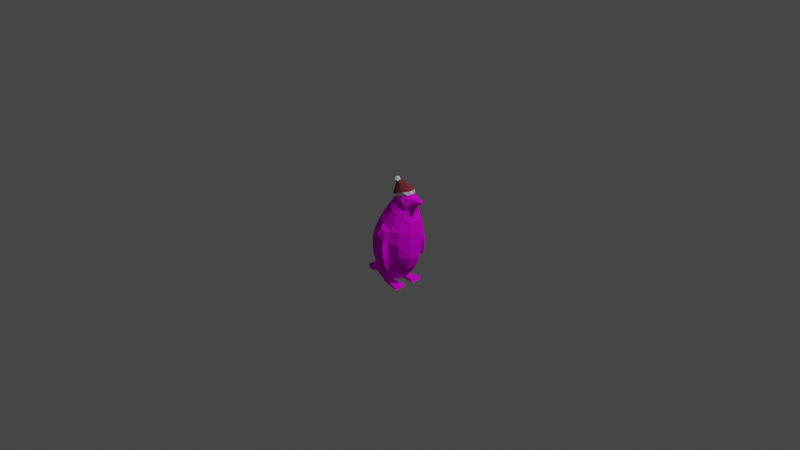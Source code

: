 # Source: Pingu.blend  (saved by Blender 2.80.75; exported with 4.5.12 LTS)
import bpy
from mathutils import Matrix  # noqa: F401  (used for matrix-valued properties, if any)

bpy.ops.wm.read_factory_settings(use_empty=True)
scene = bpy.context.scene
scene.name = 'Scene'

# ---- collections
col_collection = bpy.data.collections.new('Collection'); scene.collection.children.link(col_collection)
col_pingu = bpy.data.collections.new('Pingu'); scene.collection.children.link(col_pingu)

# ---- images (referenced by path relative to the original .blend; pixels are not part of the script)
import os
ASSET_DIR = os.environ.get("B2B_ASSET_DIR", "")  # directory of the original .blend (textures are referenced by path, not embedded)
HERE = os.path.dirname(os.path.abspath(__file__))  # packed textures are extracted next to this script under _unpacked/

def load_image(name, relpath, width, height, colorspace="sRGB"):
    """Load a texture the original file referenced (path relative to the .blend, or extracted next to this script)."""
    p = next((c for c in (os.path.join(HERE, relpath), os.path.join(ASSET_DIR, relpath)) if relpath and os.path.exists(c)), "")
    if p:
        img = bpy.data.images.load(p, check_existing=True)
        img.name = name
    else:  # same state as the original file: an image datablock whose file is absent (Cycles renders it pink)
        img = bpy.data.images.new(name, width, height)
        img.source = "FILE"
        img.filepath = "//" + (relpath or name)
    img.colorspace_settings.name = colorspace
    return img
img_pingu = load_image('Pingu', 'Pingu.png', 1024, 1024, 'sRGB')

# ---- materials (node trees are filled in below, after node groups)
mat_pingu = bpy.data.materials.new('Pingu')
mat_pingu.use_transparent_shadow = False
mat_hatcolor = bpy.data.materials.new('HatColor')
mat_hatcolor.use_transparent_shadow = False
mat_hatwhite = bpy.data.materials.new('HatWhite')
mat_hatwhite.use_transparent_shadow = False

# ---- material node trees
mat_pingu.use_nodes = True; mat_pingu.node_tree.nodes.clear()
_N = mat_pingu.node_tree.nodes; _L = mat_pingu.node_tree.links
n0 = _N.new('ShaderNodeOutputMaterial'); n0.name = 'Material Output'; n0.location = (300, 300)
n1 = _N.new('ShaderNodeBsdfPrincipled'); n1.name = 'Principled BSDF'; n1.location = (10, 300)
n1.distribution = 'GGX'
n1.subsurface_method = 'BURLEY'
n1.inputs[2].default_value = 1.0
n1.inputs[3].default_value = 1.45
n1.inputs[13].default_value = 0.1
n1.inputs[27].default_value = (0.0, 0.0, 0.0, 1.0)
n1.inputs[28].default_value = 1.0
n2 = _N.new('ShaderNodeTexImage'); n2.name = 'Image Texture'; n2.location = (-280, 275)
n2.image = img_pingu
_L.new(n1.outputs[0], n0.inputs[0])
_L.new(n2.outputs[0], n1.inputs[0])
n0.is_active_output = True
mat_hatcolor.use_nodes = True; mat_hatcolor.node_tree.nodes.clear()
_N = mat_hatcolor.node_tree.nodes; _L = mat_hatcolor.node_tree.links
n0 = _N.new('ShaderNodeOutputMaterial'); n0.name = 'Material Output'; n0.location = (300, 300)
n1 = _N.new('ShaderNodeBsdfPrincipled'); n1.name = 'Principled BSDF'; n1.location = (10, 300)
n1.distribution = 'GGX'
n1.subsurface_method = 'BURLEY'
n1.inputs[0].default_value = (0.2067, 0.03444, 0.0421, 1.0)
n1.inputs[2].default_value = 1.0
n1.inputs[3].default_value = 1.45
n1.inputs[13].default_value = 0.1
n1.inputs[27].default_value = (0.0, 0.0, 0.0, 1.0)
n1.inputs[28].default_value = 1.0
_L.new(n1.outputs[0], n0.inputs[0])
n0.is_active_output = True
mat_hatwhite.use_nodes = True; mat_hatwhite.node_tree.nodes.clear()
_N = mat_hatwhite.node_tree.nodes; _L = mat_hatwhite.node_tree.links
n0 = _N.new('ShaderNodeOutputMaterial'); n0.name = 'Material Output'; n0.location = (300, 300)
n1 = _N.new('ShaderNodeBsdfPrincipled'); n1.name = 'Principled BSDF'; n1.location = (10, 300)
n1.distribution = 'GGX'
n1.subsurface_method = 'BURLEY'
n1.inputs[2].default_value = 1.0
n1.inputs[3].default_value = 1.45
n1.inputs[13].default_value = 0.1
n1.inputs[27].default_value = (0.0, 0.0, 0.0, 1.0)
n1.inputs[28].default_value = 1.0
_L.new(n1.outputs[0], n0.inputs[0])
n0.is_active_output = True

# ---- world
world_world = bpy.data.worlds.new('World'); scene.world = world_world
world_world.use_nodes = True; world_world.node_tree.nodes.clear()
_N = world_world.node_tree.nodes; _L = world_world.node_tree.links
n0 = _N.new('ShaderNodeOutputWorld'); n0.name = 'World Output'; n0.location = (300, 300)
n1 = _N.new('ShaderNodeBackground'); n1.name = 'Background'; n1.location = (10, 300)
n1.inputs[0].default_value = (0.05088, 0.05088, 0.05088, 1.0)
_L.new(n1.outputs[0], n0.inputs[0])
n0.is_active_output = True
world_world.color = (0.05088, 0.05088, 0.05088)
world_world.use_sun_shadow = False
world_world.sun_shadow_jitter_overblur = 0.0

# ---- cameras
cam_camera = bpy.data.cameras.new('Camera')
cam_camera.clip_end = 100.0
cam_camera.ortho_scale = 7.314

# ---- lights
light_light = bpy.data.lights.new('Light', 'POINT')
light_light.transmission_factor = 0.0
light_light.energy = 1000.0
light_light.shadow_soft_size = 0.1
light_light.shadow_maximum_resolution = 0.006
light_light.use_absolute_resolution = True

# ---- meshes
me_plane = bpy.data.meshes.new('Plane')
me_plane.from_pydata([(-0.1619, 0.785, -2.215e-07), (0.2394, 0.6687, -1.887e-07), (-0.0833, 0.8936, -2.521e-07), (0.2298, 0.7833, -2.21e-07), (-0.2216, 0.6486, -1.83e-07), (0.2398, 0.5204, -1.468e-07), (-0.2534, 0.5013, -1.414e-07), (0.23, 0.3591, -1.013e-07), (-0.2723, 0.3448, -9.729e-08), (0.1877, 0.2334, -6.586e-08), (-0.2676, 0.1948, -5.497e-08), (0.1325, 0.1468, -4.143e-08), (-0.3425, 0.07963, -2.247e-08), (0.06363, 0.06553, -1.849e-08), (-0.3911, 0.05182, 0.06125), (-0.01297, 0.03947, -1.114e-08), (-0.2254, 0.04496, -1.268e-08), (-0.1185, 0.03128, -8.824e-09), (0.005023, 1.031, -2.908e-07), (0.2159, 0.8987, -2.536e-07), (0.1159, 1.072, -3.025e-07), (0.2329, 1.026, -2.895e-07), (0.2405, 0.9364, -2.642e-07), (0.2825, 1.023, -2.887e-07), (0.3367, 1.001, -2.823e-07), (-0.1181, 0.7616, 0.1498), (0.1776, 0.6637, 0.1599), (-0.05563, 0.8494, 0.1225), (0.1699, 0.7792, 0.126), (-0.1649, 0.6379, 0.1803), (0.1699, 0.5268, 0.1752), (-0.1899, 0.5041, 0.1955), (0.1622, 0.3873, 0.1599), (-0.2046, 0.3621, 0.1803), (0.137, 0.2686, 0.1295), (-0.201, 0.226, 0.1498), (0.09432, 0.1756, 0.1041), (-0.21, 0.1651, 0.1244), (0.04449, 0.08218, 0.106), (-0.2154, 0.09603, 0.1124), (-0.001299, 0.04852, 0.129), (-0.1911, 0.0588, 0.1113), (-0.1038, 0.04131, 0.1253), (0.01443, 0.9943, 0.09463), (0.1846, 0.899, 0.07955), (0.1149, 1.042, 0.08126), (0.0488, 0.8784, 0.1406), (0.2199, 0.9926, 0.05326), (0.2224, 0.9399, 0.05186), (0.2776, 1.004, 0.03532), (0.2771, 0.9864, 0.03538), (0.2276, 1.023, 0.03875), (0.279, 1.02, 0.02612), (-0.2605, 0.2029, 0.0699), (-0.265, 0.3495, 0.06807), (0.2109, 0.8951, 0.04686), (0.2046, 0.8408, 0.05882), (-0.1148, 0.03688, 0.07461), (-0.2193, 0.05717, 0.07096), (-0.1572, 0.7795, 0.06807), (-0.08149, 0.884, 0.06767), (0.1843, 0.2406, 0.06807), (0.1302, 0.1562, 0.06807), (0.006602, 1.02, 0.04717), (0.1127, 1.065, 0.0478), (-0.2467, 0.5023, 0.06807), (-0.2155, 0.6463, 0.06807), (-0.25, 0.08465, 0.08167), (0.2355, 0.5211, 0.06807), (0.2259, 0.3632, 0.06807), (-0.01172, 0.04482, 0.06807), (0.224, 0.7761, 0.0633), (0.2349, 0.6658, 0.06807), (-0.2578, 0.157, 0.08167), (0.2349, 0.938, 0.03137), (0.06289, 0.07671, 0.06807), (0.3298, 0.9985, 0.01027), (-0.1007, 0.02289, 0.1253), (-0.002999, 0.03378, 0.143), (-0.1007, 0.02289, 0.08376), (-0.006285, 0.03382, 0.06807), (-0.1005, 0.00856, 0.124), (-0.004195, 0.00856, 0.143), (-0.1005, 0.00856, 0.08508), (-0.007571, 0.00856, 0.06807), (0.1096, 0.04138, 0.05275), (0.1096, 0.04138, 0.1782), (0.1322, 0.00856, 0.05275), (0.1322, 0.00856, 0.1782), (-0.1898, 0.03277, -9.245e-09), (-0.1541, 0.02873, -8.106e-09), (0.337, 1.01, -2.85e-07), (0.3163, 1.016, -2.867e-07), (-0.02179, 0.7264, 0.2037), (0.09964, 0.6912, 0.2138), (0.1191, 0.7869, 0.1698), (0.024, 0.819, 0.1632), (-0.06087, 0.5983, 0.2291), (0.07566, 0.5587, 0.2342), (-0.08312, 0.4626, 0.2342), (0.06007, 0.4211, 0.2291), (-0.1042, 0.3284, 0.2138), (0.03494, 0.2947, 0.2037), (-0.1154, 0.2087, 0.1851), (0.008314, 0.1915, 0.1766), (-0.1342, 0.1483, 0.1616), (-0.03176, 0.1132, 0.1551), (-0.1556, 0.09083, 0.1458), (-0.08184, 0.0656, 0.143), (-0.1685, 0.05221, 0.1159), (-0.1362, 0.04115, 0.1206), (0.1357, 0.9064, 0.1009), (0.07281, 0.9455, 0.1087), (0.1715, 0.9397, 0.0916), (0.1427, 0.989, 0.0982), (0.2199, 0.9545, 0.05913), (0.2205, 0.9752, 0.05905), (0.2872, 0.9781, 0.01788), (0.2096, 0.846, -2.387e-07), (0.3111, 1.014, 0.01838), (0.3301, 1.008, 0.01016), (-0.1496, 0.0415, 0.07555), (-0.1845, 0.04526, 0.08872), (-0.2879, 0.1136, -3.205e-08), (-0.4423, 0.04171, -1.177e-08), (-0.4011, 0.06031, -1.702e-08), (-0.2653, 0.03308, -9.334e-09), (-0.262, 0.03964, 0.06349), (-0.2785, 0.0544, 0.0747), (-0.2841, 0.1179, 0.06292), (-0.2827, 0.09329, 0.0747), (-0.3891, 0.02502, 0.06085), (-0.324, 0.01382, -3.899e-09), (-0.3213, 0.01918, 0.05828), (-0.3348, 0.03125, 0.06968), (-0.3394, 0.08318, 0.05791), (-0.3382, 0.06304, 0.06968), (-0.4388, 0.01902, -5.367e-09), (-0.3981, 0.003653, -1.031e-09), (-0.3954, 0.009015, 0.04817), (-0.4358, 0.01967, 0.0303), (-0.398, 0.06386, 0.04795), (-0.4392, 0.04161, 0.0303), (-0.01394, 0.6954, 0.238), (0.0783, 0.669, 0.2464), (-0.03766, 0.6197, 0.2713), (0.05818, 0.5804, 0.2774), (-0.05352, 0.4807, 0.2448), (0.08166, 0.5104, 0.2438), (-0.03311, 0.498, 0.2905), (0.06179, 0.5196, 0.2887), (-0.02524, 0.378, 0.2496), (0.101, 0.4057, 0.2519), (-0.01319, 0.3883, 0.2953), (0.07543, 0.4079, 0.2969), (0.03158, 0.2528, 0.2448), (0.1011, 0.268, 0.246), (0.04376, 0.2661, 0.2666), (0.08736, 0.2757, 0.2671), (-0.03553, 0.9547, -2.693e-07), (0.1859, 1.057, -2.981e-07), (-0.01754, 0.9161, 0.114), (0.1768, 1.014, 0.07449), (0.1815, 1.048, 0.04536), (0.1722, 0.8405, 0.1102), (0.1755, 0.9754, 0.08274), (0.1917, 0.9429, 0.08073), (0.04731, 1.059, -2.988e-07), (-0.03425, 0.9486, 0.05941), (0.06509, 1.027, 0.08835), (0.05116, 1.051, 0.04717), (0.1248, 0.8443, 0.1402), (0.1123, 0.9717, 0.1038), (0.1561, 0.9256, 0.09841), (0.1856, 0.9997, 0.05942), (0.1985, 1.008, 0.065), (0.1842, 1.008, 0.07342), (0.1718, 1.008, 0.06243), (0.1784, 1.008, 0.04721), (0.1949, 1.008, 0.0488), (0.19, 1.02, 0.067), (0.1762, 1.023, 0.06986), (0.1727, 1.022, 0.05367), (0.1869, 1.022, 0.04524), (0.1994, 1.022, 0.05623), (0.1856, 1.031, 0.05924)], [], [(94, 26, 28, 95), (93, 25, 29, 97), (97, 29, 31, 99), (99, 31, 33, 101), (101, 33, 35, 103), (103, 35, 37, 105), (105, 37, 39, 107), (107, 39, 41, 109), (171, 164, 44, 111), (173, 44, 113), (166, 48, 115), (115, 48, 50), (52, 51, 47, 49), (54, 53, 35, 33), (27, 96, 46, 161), (121, 57, 42, 110), (60, 59, 25, 27), (62, 61, 34, 36), (170, 63, 43, 169), (66, 65, 31, 29), (67, 58, 41, 39), (69, 68, 30, 32), (40, 42, 77, 78), (72, 71, 28, 26), (53, 73, 37, 35), (117, 22, 24, 76), (75, 62, 36, 38), (163, 64, 45, 162), (65, 54, 33, 31), (56, 55, 44, 164), (119, 52, 49), (61, 69, 32, 34), (168, 60, 27, 161), (59, 66, 29, 25), (73, 67, 39, 37), (74, 117, 50, 48), (68, 72, 26, 30), (70, 75, 38, 40), (15, 13, 75, 70), (5, 1, 72, 68), (22, 117, 74), (58, 67, 128, 127), (0, 4, 66, 59), (159, 2, 60, 168), (9, 7, 69, 61), (92, 23, 52, 119), (118, 19, 55, 56), (6, 8, 54, 65), (160, 20, 64, 163), (13, 11, 62, 75), (96, 95, 171, 46), (16, 58, 127, 126), (1, 3, 71, 72), (17, 15, 70, 57), (7, 5, 68, 69), (67, 73, 130, 128), (4, 6, 65, 66), (167, 18, 63, 170), (11, 9, 61, 62), (2, 0, 59, 60), (90, 17, 57, 121), (18, 159, 168, 63), (8, 10, 53, 54), (23, 21, 51, 52), (82, 84, 87, 88), (57, 70, 80, 79), (70, 40, 78, 80), (42, 57, 79, 77), (83, 84, 82, 81), (78, 77, 81, 82), (79, 80, 84, 83), (77, 79, 83, 81), (85, 86, 88, 87), (80, 78, 86, 85), (84, 80, 85, 87), (78, 82, 88, 86), (16, 89, 122, 58), (89, 90, 121, 122), (24, 91, 120, 76), (91, 92, 119, 120), (76, 120, 50), (120, 119, 49, 50), (58, 122, 109, 41), (122, 121, 110, 109), (47, 116, 49), (116, 115, 50, 49), (162, 165, 116, 47), (165, 166, 115, 116), (169, 172, 114, 45), (172, 173, 113, 114), (161, 46, 112, 43), (46, 171, 111, 112), (40, 108, 110, 42), (108, 107, 109, 110), (38, 106, 108, 40), (106, 105, 107, 108), (36, 104, 106, 38), (104, 103, 105, 106), (34, 102, 104, 36), (102, 101, 103, 104), (32, 100, 102, 34), (100, 99, 101, 102), (30, 98, 100, 32), (98, 97, 99, 100), (26, 94, 98, 30), (93, 97, 145, 143), (25, 93, 96, 27), (93, 94, 95, 96), (128, 130, 136, 134), (127, 128, 134, 133), (130, 129, 135, 136), (73, 53, 129, 130), (53, 10, 123, 129), (134, 136, 14, 131), (133, 134, 131, 139), (136, 135, 141, 14), (129, 123, 12, 135), (126, 127, 133, 132), (124, 137, 140, 142), (125, 124, 142, 141), (137, 138, 139, 140), (135, 12, 125, 141), (132, 133, 139, 138), (144, 143, 145, 146), (14, 141, 142), (131, 14, 142, 140), (139, 131, 140), (146, 145, 149, 150), (98, 94, 144, 146), (94, 93, 143, 144), (149, 147, 151, 153), (98, 146, 150, 148), (97, 98, 148, 147), (145, 97, 147, 149), (152, 154, 158, 156), (147, 148, 152, 151), (148, 150, 154, 152), (150, 149, 153, 154), (155, 156, 158, 157), (154, 153, 157, 158), (153, 151, 155, 157), (151, 152, 156, 155), (114, 113, 166, 165), (45, 114, 165, 162), (19, 22, 74, 55), (21, 160, 163, 51), (51, 163, 162, 47), (55, 74, 48, 44), (113, 44, 48, 166), (112, 111, 173, 172), (43, 112, 172, 169), (3, 118, 56, 71), (20, 167, 170, 64), (64, 170, 169, 45), (50, 117, 76), (111, 44, 173), (63, 168, 161, 43), (71, 56, 164, 28), (95, 28, 164, 171), (174, 175, 176), (175, 174, 179), (174, 176, 177), (174, 177, 178), (174, 178, 179), (175, 179, 184), (176, 175, 180), (177, 176, 181), (178, 177, 182), (179, 178, 183), (175, 184, 180), (176, 180, 181), (177, 181, 182), (178, 182, 183), (179, 183, 184), (180, 184, 185), (181, 180, 185), (182, 181, 185), (183, 182, 185), (184, 183, 185)])
_uv = me_plane.uv_layers.new(name='UVMap')
_uv.uv.foreach_set('vector', [0.216, 0.6191, 0.2831, 0.6119, 0.2599, 0.7061, 0.2176, 0.702, 0.1146, 0.6293, 0.03399, 0.6458, 0.0153, 0.5366, 0.1028, 0.5181, 0.1028, 0.5181, 0.0153, 0.5366, 0.01574, 0.4236, 0.1059, 0.4045, 0.1059, 0.4045, 0.01574, 0.4236, 0.02616, 0.3071, 0.1102, 0.2936, 0.1102, 0.2936, 0.02616, 0.3071, 0.05054, 0.1991, 0.1203, 0.1966, 0.1203, 0.1966, 0.05054, 0.1991, 0.05327, 0.1498, 0.1151, 0.146, 0.1151, 0.146, 0.05327, 0.1498, 0.05981, 0.09375, 0.1073, 0.09701, 0.1073, 0.09701, 0.05981, 0.09375, 0.08481, 0.06744, 0.1036, 0.06537, 0.2139, 0.7511, 0.2527, 0.757, 0.2541, 0.808, 0.2138, 0.8052, 0.2271, 0.824, 0.2541, 0.808, 0.2372, 0.8383, 0.253, 0.8446, 0.2783, 0.8485, 0.274, 0.8595, 0.274, 0.8595, 0.2783, 0.8485, 0.3149, 0.8955, 0.3113, 0.9239, 0.27, 0.9172, 0.2683, 0.8907, 0.3126, 0.9097, 0.4859, 0.6136, 0.4769, 0.7338, 0.4033, 0.7083, 0.3865, 0.5957, 0.07053, 0.7281, 0.1375, 0.7136, 0.1485, 0.7668, 0.09065, 0.7885, 0.7542, 0.2571, 0.7567, 0.286, 0.716, 0.297, 0.7187, 0.2703, 0.472, 0.1607, 0.4828, 0.2521, 0.4102, 0.2617, 0.4224, 0.1857, 0.3253, 0.1987, 0.3553, 0.2755, 0.3122, 0.2874, 0.2932, 0.2068, 0.8677, 0.234, 0.8676, 0.276, 0.8279, 0.2757, 0.8328, 0.2285, 0.489, 0.3659, 0.489, 0.4866, 0.378, 0.4774, 0.3907, 0.366, 0.7414, 0.1711, 0.7539, 0.1983, 0.7224, 0.2232, 0.7169, 0.1999, 0.6488, 0.2656, 0.6497, 0.3947, 0.5574, 0.4034, 0.5689, 0.2893, 0.2365, 0.08768, 0.1564, 0.06609, 0.1617, 0.05167, 0.2371, 0.07472, 0.6496, 0.5139, 0.6523, 0.6055, 0.5968, 0.6115, 0.5704, 0.5156, 0.4769, 0.7338, 0.4651, 0.771, 0.4222, 0.7598, 0.4033, 0.7083, 0.3875, 0.9074, 0.4029, 0.8713, 0.4029, 0.9443, 0.3944, 0.9398, 0.6329, 0.04199, 0.6395, 0.1024, 0.6071, 0.1207, 0.6007, 0.04752, 0.2295, 0.9301, 0.1724, 0.9327, 0.1768, 0.9132, 0.2304, 0.9001, 0.489, 0.4866, 0.4859, 0.6136, 0.3865, 0.5957, 0.378, 0.4774, 0.654, 0.6602, 0.6642, 0.7045, 0.6354, 0.7095, 0.6097, 0.6619, 0.338, 0.9239, 0.3113, 0.9239, 0.3126, 0.9097, 0.6447, 0.1678, 0.6488, 0.2656, 0.5689, 0.2893, 0.5909, 0.1938, 0.4715, 0.1044, 0.472, 0.1607, 0.4224, 0.1857, 0.424, 0.1284, 0.4828, 0.2521, 0.489, 0.3659, 0.3907, 0.366, 0.4102, 0.2617, 0.4651, 0.771, 0.4602, 0.83, 0.4296, 0.8173, 0.4222, 0.7598, 0.679, 0.7382, 0.6949, 0.7674, 0.6799, 0.7748, 0.6613, 0.7406, 0.6497, 0.3947, 0.6496, 0.5139, 0.5704, 0.5156, 0.5574, 0.4034, 0.7647, 0.3695, 0.764, 0.4277, 0.7325, 0.414, 0.7159, 0.3806, 0.8197, 0.3657, 0.8197, 0.4261, 0.764, 0.4277, 0.7647, 0.3695, 0.7047, 0.3945, 0.7046, 0.5165, 0.6496, 0.5139, 0.6497, 0.3947, 0.4029, 0.8713, 0.3875, 0.9074, 0.3773, 0.8692, 0.6407, 0.9915, 0.6112, 0.9759, 0.625, 0.9452, 0.6407, 0.9538, 0.5371, 0.2499, 0.5434, 0.3663, 0.489, 0.3659, 0.4828, 0.2521, 0.5183, 0.1012, 0.5255, 0.1549, 0.472, 0.1607, 0.4715, 0.1044, 0.6996, 0.1623, 0.7037, 0.2625, 0.6488, 0.2656, 0.6447, 0.1678, 0.8949, 0.02724, 0.8964, 0.05296, 0.8754, 0.05693, 0.8802, 0.03236, 0.7016, 0.6647, 0.7023, 0.7076, 0.6642, 0.7045, 0.654, 0.6602, 0.5434, 0.4898, 0.5402, 0.6199, 0.4859, 0.6136, 0.489, 0.4866, 0.9014, 0.1239, 0.9046, 0.1769, 0.8658, 0.1819, 0.8646, 0.13, 0.6875, 0.03337, 0.6942, 0.09513, 0.6395, 0.1024, 0.6329, 0.04199, 0.1375, 0.7136, 0.2176, 0.702, 0.2139, 0.7511, 0.1485, 0.7668, 0.8117, 0.191, 0.7539, 0.1983, 0.7601, 0.1645, 0.8115, 0.1594, 0.7046, 0.5165, 0.7036, 0.6116, 0.6523, 0.6055, 0.6496, 0.5139, 0.8168, 0.2799, 0.8197, 0.3657, 0.7647, 0.3695, 0.7567, 0.286, 0.7037, 0.2625, 0.7047, 0.3945, 0.6497, 0.3947, 0.6488, 0.2656, 0.6112, 0.9759, 0.5547, 0.9921, 0.5947, 0.9539, 0.625, 0.9452, 0.5434, 0.3663, 0.5434, 0.4898, 0.489, 0.4866, 0.489, 0.3659, 0.9062, 0.2345, 0.9062, 0.274, 0.8676, 0.276, 0.8677, 0.234, 0.6942, 0.09513, 0.6996, 0.1623, 0.6447, 0.1678, 0.6395, 0.1024, 0.5255, 0.1549, 0.5371, 0.2499, 0.4828, 0.2521, 0.472, 0.1607, 0.8158, 0.2509, 0.8168, 0.2799, 0.7567, 0.286, 0.7542, 0.2571, 0.5133, 0.03574, 0.5183, 0.1012, 0.4715, 0.1044, 0.4757, 0.0434, 0.5402, 0.6199, 0.5325, 0.743, 0.4769, 0.7338, 0.4859, 0.6136, 0.8964, 0.05296, 0.8982, 0.09223, 0.8671, 0.09793, 0.8754, 0.05693, 0.8493, 0.8543, 0.9094, 0.8515, 0.92, 0.9662, 0.8195, 0.9662, 0.9749, 0.2138, 0.9692, 0.1284, 0.9781, 0.124, 0.9871, 0.2027, 0.8824, 0.4121, 0.8799, 0.3631, 0.8916, 0.3513, 0.8916, 0.4125, 0.4315, 0.8677, 0.4315, 0.9107, 0.4201, 0.9012, 0.4168, 0.8683, 0.8968, 0.7753, 0.9094, 0.8515, 0.8493, 0.8543, 0.8656, 0.7753, 0.2371, 0.07472, 0.1617, 0.05167, 0.1641, 0.04016, 0.24, 0.0541, 0.9871, 0.2027, 0.9781, 0.124, 0.9983, 0.1252, 0.9987, 0.2027, 0.4168, 0.8683, 0.4201, 0.9012, 0.4085, 0.9011, 0.4054, 0.8702, 0.682, 0.9158, 0.682, 0.8129, 0.71, 0.8148, 0.71, 0.9178, 0.7154, 0.9315, 0.718, 0.8696, 0.8078, 0.8395, 0.8078, 0.9429, 0.9983, 0.1252, 0.9781, 0.124, 0.9721, 0.02759, 0.9987, 0.009207, 0.2371, 0.07472, 0.24, 0.0541, 0.3474, 0.07339, 0.3245, 0.09646, 0.8117, 0.191, 0.8142, 0.2213, 0.7421, 0.2288, 0.7539, 0.1983, 0.8142, 0.2213, 0.8158, 0.2509, 0.7542, 0.2571, 0.7421, 0.2288, 0.474, 0.8755, 0.4664, 0.8767, 0.4666, 0.8675, 0.474, 0.8663, 0.8939, 0.01188, 0.8949, 0.02724, 0.8802, 0.03236, 0.8858, 0.01814, 0.3553, 0.9149, 0.354, 0.9226, 0.3149, 0.8955, 0.354, 0.9226, 0.338, 0.9239, 0.3126, 0.9097, 0.3149, 0.8955, 0.7539, 0.1983, 0.7421, 0.2288, 0.7202, 0.2425, 0.7224, 0.2232, 0.7421, 0.2288, 0.7542, 0.2571, 0.7187, 0.2703, 0.7202, 0.2425, 0.2683, 0.8907, 0.2713, 0.8764, 0.3126, 0.9097, 0.2713, 0.8764, 0.274, 0.8595, 0.3149, 0.8955, 0.3126, 0.9097, 0.2304, 0.9001, 0.2351, 0.8683, 0.2713, 0.8764, 0.2683, 0.8907, 0.2351, 0.8683, 0.253, 0.8446, 0.274, 0.8595, 0.2713, 0.8764, 0.1396, 0.8923, 0.1852, 0.8542, 0.2068, 0.8733, 0.1768, 0.9132, 0.1852, 0.8542, 0.2271, 0.824, 0.2372, 0.8383, 0.2068, 0.8733, 0.09065, 0.7885, 0.1485, 0.7668, 0.1578, 0.8266, 0.1044, 0.8579, 0.1485, 0.7668, 0.2139, 0.7511, 0.2138, 0.8052, 0.1578, 0.8266, 0.2365, 0.08768, 0.1697, 0.08821, 0.1309, 0.06119, 0.1564, 0.06609, 0.1697, 0.08821, 0.1073, 0.09701, 0.1036, 0.06537, 0.1309, 0.06119, 0.268, 0.1233, 0.2019, 0.1339, 0.1697, 0.08821, 0.2365, 0.08768, 0.2019, 0.1339, 0.1151, 0.146, 0.1073, 0.09701, 0.1697, 0.08821, 0.2932, 0.2068, 0.2212, 0.2024, 0.2019, 0.1339, 0.268, 0.1233, 0.2212, 0.2024, 0.1203, 0.1966, 0.1151, 0.146, 0.2019, 0.1339, 0.3122, 0.2874, 0.2259, 0.2886, 0.2212, 0.2024, 0.2932, 0.2068, 0.2259, 0.2886, 0.1102, 0.2936, 0.1203, 0.1966, 0.2212, 0.2024, 0.3134, 0.3857, 0.2259, 0.3934, 0.2259, 0.2886, 0.3122, 0.2874, 0.2259, 0.3934, 0.1059, 0.4045, 0.1102, 0.2936, 0.2259, 0.2886, 0.2977, 0.499, 0.217, 0.507, 0.2259, 0.3934, 0.3134, 0.3857, 0.217, 0.507, 0.1028, 0.5181, 0.1059, 0.4045, 0.2259, 0.3934, 0.2831, 0.6119, 0.216, 0.6191, 0.217, 0.507, 0.2977, 0.499, 0.9835, 0.4637, 0.9844, 0.5727, 0.9447, 0.5589, 0.9582, 0.4926, 0.03399, 0.6458, 0.1146, 0.6293, 0.1375, 0.7136, 0.07053, 0.7281, 0.1146, 0.6293, 0.216, 0.6191, 0.2176, 0.702, 0.1375, 0.7136, 0.625, 0.9452, 0.5947, 0.9539, 0.6004, 0.9023, 0.6252, 0.8952, 0.6407, 0.9538, 0.625, 0.9452, 0.6252, 0.8952, 0.6379, 0.9023, 0.5947, 0.9539, 0.5754, 0.9608, 0.5846, 0.9081, 0.6004, 0.9023, 0.4651, 0.771, 0.4769, 0.7338, 0.4835, 0.8056, 0.4729, 0.8255, 0.4769, 0.7338, 0.5325, 0.743, 0.5331, 0.8113, 0.4835, 0.8056, 0.6252, 0.8952, 0.6004, 0.9023, 0.5926, 0.8587, 0.6132, 0.8521, 0.7643, 0.1175, 0.7535, 0.1059, 0.7593, 0.0615, 0.7709, 0.0572, 0.6004, 0.9023, 0.5846, 0.9081, 0.581, 0.8577, 0.5926, 0.8587, 0.8266, 0.2942, 0.8771, 0.2974, 0.8767, 0.3479, 0.8302, 0.3454, 0.8115, 0.1594, 0.7601, 0.1645, 0.7643, 0.1175, 0.8114, 0.113, 0.4472, 0.8669, 0.4652, 0.8675, 0.4652, 0.8923, 0.4478, 0.8918, 0.8771, 0.3988, 0.8771, 0.4355, 0.8527, 0.4334, 0.8386, 0.3961, 0.8069, 0.01842, 0.8099, 0.05318, 0.7709, 0.0572, 0.7827, 0.02228, 0.8302, 0.3454, 0.8767, 0.3479, 0.8771, 0.3988, 0.8386, 0.3961, 0.8114, 0.113, 0.7643, 0.1175, 0.7709, 0.0572, 0.8099, 0.05318, 0.8107, 0.7948, 0.737, 0.8188, 0.7156, 0.7552, 0.792, 0.7206, 0.4458, 0.9042, 0.4332, 0.8955, 0.4458, 0.8674, 0.6132, 0.8521, 0.5926, 0.8587, 0.5847, 0.8202, 0.6021, 0.8161, 0.6229, 0.8429, 0.6132, 0.8521, 0.6021, 0.8161, 0.792, 0.7206, 0.7156, 0.7552, 0.7166, 0.6537, 0.7935, 0.6698, 0.9548, 0.2568, 0.9654, 0.3654, 0.9386, 0.3463, 0.9171, 0.2727, 0.6756, 0.8123, 0.6756, 0.9036, 0.6464, 0.8994, 0.6459, 0.8299, 0.9403, 0.6605, 0.9816, 0.6704, 0.9813, 0.754, 0.9425, 0.7502, 0.9548, 0.2568, 0.9171, 0.2727, 0.9121, 0.2218, 0.9506, 0.2161, 0.8298, 0.4594, 0.9332, 0.5101, 0.9314, 0.5509, 0.8201, 0.5571, 0.9447, 0.5589, 0.9844, 0.5727, 0.9816, 0.6704, 0.9403, 0.6605, 0.9525, 0.1283, 0.9138, 0.1287, 0.9467, 0.02148, 0.9654, 0.01574, 0.8201, 0.5571, 0.9314, 0.5509, 0.9332, 0.6391, 0.8294, 0.6446, 0.9506, 0.2161, 0.9121, 0.2218, 0.9138, 0.1287, 0.9525, 0.1283, 0.7935, 0.6698, 0.7166, 0.6537, 0.7306, 0.5626, 0.8024, 0.577, 0.8986, 0.2904, 0.8986, 0.346, 0.8804, 0.3351, 0.8803, 0.3002, 0.8024, 0.577, 0.7306, 0.5626, 0.7754, 0.4622, 0.8107, 0.4692, 0.9425, 0.7502, 0.9813, 0.754, 0.9844, 0.8541, 0.9636, 0.8451, 0.8294, 0.6446, 0.9332, 0.6391, 0.9164, 0.7504, 0.8592, 0.7534, 0.2068, 0.8733, 0.2372, 0.8383, 0.253, 0.8446, 0.2351, 0.8683, 0.1768, 0.9132, 0.2068, 0.8733, 0.2351, 0.8683, 0.2304, 0.9001, 0.7023, 0.7076, 0.7047, 0.7367, 0.679, 0.7382, 0.6642, 0.7045, 0.8982, 0.09223, 0.9014, 0.1239, 0.8646, 0.13, 0.8671, 0.09793, 0.27, 0.9172, 0.2295, 0.9301, 0.2304, 0.9001, 0.2683, 0.8907, 0.6642, 0.7045, 0.679, 0.7382, 0.6613, 0.7406, 0.6354, 0.7095, 0.2372, 0.8383, 0.2541, 0.808, 0.2783, 0.8485, 0.253, 0.8446, 0.1578, 0.8266, 0.2138, 0.8052, 0.2271, 0.824, 0.1852, 0.8542, 0.1044, 0.8579, 0.1578, 0.8266, 0.1852, 0.8542, 0.1396, 0.8923, 0.7036, 0.6116, 0.7016, 0.6647, 0.654, 0.6602, 0.6523, 0.6055, 0.9046, 0.1769, 0.9062, 0.2345, 0.8677, 0.234, 0.8658, 0.1819, 0.8658, 0.1819, 0.8677, 0.234, 0.8328, 0.2285, 0.8377, 0.1853, 0.3719, 0.8999, 0.3875, 0.9074, 0.3944, 0.9398, 0.2138, 0.8052, 0.2541, 0.808, 0.2271, 0.824, 0.4757, 0.0434, 0.4715, 0.1044, 0.424, 0.1284, 0.436, 0.06226, 0.6523, 0.6055, 0.654, 0.6602, 0.6097, 0.6619, 0.5968, 0.6115, 0.2176, 0.702, 0.2599, 0.7061, 0.2527, 0.757, 0.2139, 0.7511, 0.3054, 0.712, 0.3269, 0.7244, 0.3269, 0.6996, 0.3269, 0.7244, 0.3054, 0.7368, 0.3269, 0.7492, 0.3054, 0.8112, 0.3269, 0.8236, 0.3269, 0.7988, 0.3054, 0.7864, 0.3269, 0.7988, 0.3269, 0.774, 0.3054, 0.7616, 0.3269, 0.774, 0.3269, 0.7492, 0.3269, 0.7244, 0.3269, 0.7492, 0.3483, 0.7368, 0.3269, 0.6996, 0.3269, 0.7244, 0.3483, 0.712, 0.3269, 0.7988, 0.3269, 0.8236, 0.3483, 0.8112, 0.3269, 0.774, 0.3269, 0.7988, 0.3483, 0.7864, 0.3269, 0.7492, 0.3269, 0.774, 0.3483, 0.7616, 0.3269, 0.7244, 0.3483, 0.7368, 0.3483, 0.712, 0.3269, 0.6996, 0.3483, 0.712, 0.3483, 0.6872, 0.3269, 0.7988, 0.3483, 0.8112, 0.3483, 0.7864, 0.3269, 0.774, 0.3483, 0.7864, 0.3483, 0.7616, 0.3269, 0.7492, 0.3483, 0.7616, 0.3483, 0.7368, 0.3483, 0.712, 0.3483, 0.7368, 0.3698, 0.7244, 0.3483, 0.6872, 0.3483, 0.712, 0.3698, 0.6996, 0.3483, 0.7864, 0.3483, 0.8112, 0.3698, 0.7988, 0.3483, 0.7616, 0.3483, 0.7864, 0.3698, 0.774, 0.3483, 0.7368, 0.3483, 0.7616, 0.3698, 0.7492])
me_plane.materials.append(mat_pingu)
me_plane.use_remesh_fix_poles = True
me_plane.use_remesh_preserve_attributes = False
me_plane.use_mirror_vertex_groups = False
me_plane.update()
me_icosphere = bpy.data.meshes.new('Icosphere')
me_icosphere.from_pydata([(0.1356, -0.05476, -0.03857), (0.0138, -0.08888, -0.08513), (-0.05729, -0.0008787, -0.1127), (0.0138, 0.08882, -0.08513), (0.1356, 0.05507, -0.03857), (0.03747, -0.06697, 0.01058), (-0.05673, -0.04135, -0.01784), (-0.05684, 0.04162, -0.01988), (0.0375, 0.06728, 0.01068), (0.1001, 0.0001545, 0.02898), (-0.03809, 0.0001545, 0.06175), (0.07583, -0.08435, -0.04864), (0.1524, 0.0001545, -0.03574), (-0.03357, -0.0531, -0.0971), (-0.03357, 0.05135, -0.0971), (0.07583, 0.08466, -0.04864), (0.1457, -0.03104, -0.0001059), (0.1457, 0.03135, -0.0001059), (0.02497, -0.1005, -0.04003), (0.0969, -0.08099, -0.009796), (-0.07992, -0.03159, -0.08383), (-0.04069, -0.08191, -0.05868), (-0.04069, 0.08015, -0.05868), (-0.07992, 0.02983, -0.08383), (0.0969, 0.0813, -0.009796), (0.02497, 0.1008, -0.04003), (0.07344, -0.0393, 0.02953), (-0.01689, -0.06368, -0.001588), (-0.07389, 0.0001545, -0.01302), (-0.01679, 0.06399, -0.00175), (0.07344, 0.03961, 0.02953), (-0.008253, -0.03218, 0.05202), (0.02171, 0.0001545, 0.054), (-0.05608, -0.01983, 0.04036), (-0.05632, 0.02014, 0.03775), (-0.00806, 0.03249, 0.04952), (-0.06068, -0.01905, 0.03052), (-0.03513, -0.02399, 0.057), (-0.07043, -0.03361, 0.06324), (-0.09225, -0.008425, 0.04689), (-0.07043, 0.01676, 0.03053), (-0.03513, 0.007141, 0.03678), (-0.05092, -0.01641, 0.08972), (-0.08622, -0.006793, 0.08348), (-0.08622, 0.02434, 0.06326), (-0.05092, 0.03396, 0.05701), (-0.0291, 0.008772, 0.07337), (-0.06068, 0.0194, 0.08974)], [], [(0, 12, 16), (1, 11, 18), (2, 13, 20), (3, 14, 22), (4, 15, 24), (0, 16, 19), (1, 18, 21), (2, 20, 23), (3, 22, 25), (4, 24, 17), (5, 26, 31), (6, 27, 33), (7, 28, 34), (8, 29, 35), (9, 30, 32), (32, 35, 10), (32, 30, 35), (30, 8, 35), (35, 34, 10), (35, 29, 34), (29, 7, 34), (34, 33, 10), (34, 28, 33), (28, 6, 33), (33, 31, 10), (33, 27, 31), (27, 5, 31), (31, 32, 10), (31, 26, 32), (26, 9, 32), (17, 30, 9), (17, 24, 30), (24, 8, 30), (25, 29, 8), (25, 22, 29), (22, 7, 29), (23, 28, 7), (23, 20, 28), (20, 6, 28), (21, 27, 6), (21, 18, 27), (18, 5, 27), (19, 26, 5), (19, 16, 26), (16, 9, 26), (24, 25, 8), (24, 15, 25), (15, 3, 25), (22, 23, 7), (22, 14, 23), (14, 2, 23), (20, 21, 6), (20, 13, 21), (13, 1, 21), (18, 19, 5), (18, 11, 19), (11, 0, 19), (16, 17, 9), (16, 12, 17), (12, 4, 17), (36, 37, 38), (37, 36, 41), (36, 38, 39), (36, 39, 40), (36, 40, 41), (37, 41, 46), (38, 37, 42), (39, 38, 43), (40, 39, 44), (41, 40, 45), (37, 46, 42), (38, 42, 43), (39, 43, 44), (40, 44, 45), (41, 45, 46), (42, 46, 47), (43, 42, 47), (44, 43, 47), (45, 44, 47), (46, 45, 47)])
me_icosphere.polygons.foreach_set('material_index', [1, 1, 1, 1, 1, 1, 1, 1, 1, 1, 0, 0, 0, 0, 0, 0, 0, 0, 0, 0, 0, 0, 0, 0, 0, 0, 0, 0, 0, 0, 0, 0, 0, 0, 0, 0, 0, 0, 0, 0, 0, 0, 0, 0, 0, 0, 1, 1, 0, 1, 1, 0, 1, 1, 0, 1, 1, 0, 1, 1, 1, 1, 1, 1, 1, 1, 1, 1, 1, 1, 1, 1, 1, 1, 1, 1, 1, 1, 1, 1])
_uv = me_icosphere.uv_layers.new(name='UVMap')
_uv.uv.foreach_set('vector', [0.6362, 0.2004, 0.5724, 0.2004, 0.6043, 0.2557, 0.764, 0.2004, 0.7001, 0.2004, 0.732, 0.2557, 0.253, 0.2004, 0.1892, 0.2004, 0.2211, 0.2557, 0.3808, 0.2004, 0.3169, 0.2004, 0.3488, 0.2557, 0.5085, 0.2004, 0.4446, 0.2004, 0.4766, 0.2557, 0.6362, 0.2004, 0.6043, 0.2557, 0.6682, 0.2557, 0.764, 0.2004, 0.732, 0.2557, 0.7959, 0.2557, 0.253, 0.2004, 0.2211, 0.2557, 0.285, 0.2557, 0.3808, 0.2004, 0.3488, 0.2557, 0.4127, 0.2557, 0.5085, 0.2004, 0.4766, 0.2557, 0.5404, 0.2557, 0.7001, 0.311, 0.6362, 0.311, 0.6682, 0.3663, 0.8278, 0.311, 0.764, 0.311, 0.7959, 0.3663, 0.3169, 0.311, 0.253, 0.311, 0.285, 0.3663, 0.4446, 0.311, 0.3808, 0.311, 0.4127, 0.3663, 0.5724, 0.311, 0.5085, 0.311, 0.5404, 0.3663, 0.5404, 0.3663, 0.4766, 0.3663, 0.5085, 0.4216, 0.5404, 0.3663, 0.5085, 0.311, 0.4766, 0.3663, 0.5085, 0.311, 0.4446, 0.311, 0.4766, 0.3663, 0.4127, 0.3663, 0.3488, 0.3663, 0.3808, 0.4216, 0.4127, 0.3663, 0.3808, 0.311, 0.3488, 0.3663, 0.3808, 0.311, 0.3169, 0.311, 0.3488, 0.3663, 0.285, 0.3663, 0.2211, 0.3663, 0.253, 0.4216, 0.285, 0.3663, 0.253, 0.311, 0.2211, 0.3663, 0.253, 0.311, 0.1892, 0.311, 0.2211, 0.3663, 0.7959, 0.3663, 0.732, 0.3663, 0.764, 0.4216, 0.7959, 0.3663, 0.764, 0.311, 0.732, 0.3663, 0.764, 0.311, 0.7001, 0.311, 0.732, 0.3663, 0.6682, 0.3663, 0.6043, 0.3663, 0.6362, 0.4216, 0.6682, 0.3663, 0.6362, 0.311, 0.6043, 0.3663, 0.6362, 0.311, 0.5724, 0.311, 0.6043, 0.3663, 0.5404, 0.2557, 0.5085, 0.311, 0.5724, 0.311, 0.5404, 0.2557, 0.4766, 0.2557, 0.5085, 0.311, 0.4766, 0.2557, 0.4446, 0.311, 0.5085, 0.311, 0.4127, 0.2557, 0.3808, 0.311, 0.4446, 0.311, 0.4127, 0.2557, 0.3488, 0.2557, 0.3808, 0.311, 0.3488, 0.2557, 0.3169, 0.311, 0.3808, 0.311, 0.285, 0.2557, 0.253, 0.311, 0.3169, 0.311, 0.285, 0.2557, 0.2211, 0.2557, 0.253, 0.311, 0.2211, 0.2557, 0.1892, 0.311, 0.253, 0.311, 0.7959, 0.2557, 0.764, 0.311, 0.8278, 0.311, 0.7959, 0.2557, 0.732, 0.2557, 0.764, 0.311, 0.732, 0.2557, 0.7001, 0.311, 0.764, 0.311, 0.6682, 0.2557, 0.6362, 0.311, 0.7001, 0.311, 0.6682, 0.2557, 0.6043, 0.2557, 0.6362, 0.311, 0.6043, 0.2557, 0.5724, 0.311, 0.6362, 0.311, 0.4766, 0.2557, 0.4127, 0.2557, 0.4446, 0.311, 0.4766, 0.2557, 0.4446, 0.2004, 0.4127, 0.2557, 0.4446, 0.2004, 0.3808, 0.2004, 0.4127, 0.2557, 0.3488, 0.2557, 0.285, 0.2557, 0.3169, 0.311, 0.3488, 0.2557, 0.3169, 0.2004, 0.285, 0.2557, 0.3169, 0.2004, 0.253, 0.2004, 0.285, 0.2557, 0.2211, 0.2557, 0.1572, 0.2557, 0.1892, 0.311, 0.2211, 0.2557, 0.1892, 0.2004, 0.1572, 0.2557, 0.1892, 0.2004, 0.1253, 0.2004, 0.1572, 0.2557, 0.732, 0.2557, 0.6682, 0.2557, 0.7001, 0.311, 0.732, 0.2557, 0.7001, 0.2004, 0.6682, 0.2557, 0.7001, 0.2004, 0.6362, 0.2004, 0.6682, 0.2557, 0.6043, 0.2557, 0.5404, 0.2557, 0.5724, 0.311, 0.6043, 0.2557, 0.5724, 0.2004, 0.5404, 0.2557, 0.5724, 0.2004, 0.5085, 0.2004, 0.5404, 0.2557, 0.691, 0.5353, 0.637, 0.6289, 0.745, 0.6289, 0.637, 0.6289, 0.583, 0.5353, 0.529, 0.6289, 0.2589, 0.5353, 0.2049, 0.6289, 0.3129, 0.6289, 0.3669, 0.5353, 0.3129, 0.6289, 0.4209, 0.6289, 0.4749, 0.5353, 0.4209, 0.6289, 0.529, 0.6289, 0.637, 0.6289, 0.529, 0.6289, 0.583, 0.7224, 0.745, 0.6289, 0.637, 0.6289, 0.691, 0.7224, 0.3129, 0.6289, 0.2049, 0.6289, 0.2589, 0.7224, 0.4209, 0.6289, 0.3129, 0.6289, 0.3669, 0.7224, 0.529, 0.6289, 0.4209, 0.6289, 0.4749, 0.7224, 0.637, 0.6289, 0.583, 0.7224, 0.691, 0.7224, 0.745, 0.6289, 0.691, 0.7224, 0.799, 0.7224, 0.3129, 0.6289, 0.2589, 0.7224, 0.3669, 0.7224, 0.4209, 0.6289, 0.3669, 0.7224, 0.4749, 0.7224, 0.529, 0.6289, 0.4749, 0.7224, 0.583, 0.7224, 0.691, 0.7224, 0.583, 0.7224, 0.637, 0.816, 0.799, 0.7224, 0.691, 0.7224, 0.745, 0.816, 0.3669, 0.7224, 0.2589, 0.7224, 0.3129, 0.816, 0.4749, 0.7224, 0.3669, 0.7224, 0.4209, 0.816, 0.583, 0.7224, 0.4749, 0.7224, 0.529, 0.816])
me_icosphere.materials.append(mat_hatcolor)
me_icosphere.materials.append(mat_hatwhite)
me_icosphere.use_remesh_fix_poles = True
me_icosphere.use_remesh_preserve_attributes = False
me_icosphere.use_mirror_vertex_groups = False
me_icosphere.update()

# ---- objects
ob_light = bpy.data.objects.new('Light', light_light)
ob_camera = bpy.data.objects.new('Camera', cam_camera)
ob_empty = bpy.data.objects.new('Empty', None)
ob_empty_001 = bpy.data.objects.new('Empty.001', None)
ob_pingu = bpy.data.objects.new('Pingu', me_plane)
ob_woolhat = bpy.data.objects.new('WoolHat', me_icosphere)

# ---- transforms, parenting, visibility, modifiers, constraints
ob_light.location = (4.076, 1.005, 6.624)
ob_light.rotation_euler = (0.6503, 0.05522, 1.866)
ob_light.lock_rotations_4d = False
ob_light.empty_display_type = 'ARROWS'
ob_light.color = (0.0, 0.0, 0.0, 0.0)
ob_light.lineart.crease_threshold = 0.0
ob_camera.location = (7.359, -6.926, 5.678)
ob_camera.rotation_euler = (1.109, 0.0, 0.8149)
ob_camera.lock_rotations_4d = False
ob_camera.empty_display_type = 'ARROWS'
ob_camera.color = (0.0, 0.0, 0.0, 0.0)
ob_camera.display_type = 'WIRE'
ob_camera.lineart.crease_threshold = 0.0
ob_empty.location = (1.736, 0.0, 0.7201)
ob_empty.rotation_euler = (1.571, -0.0, -0.0)
ob_empty.empty_display_type = 'IMAGE'
ob_empty.empty_display_size = 5.0
ob_empty.empty_image_depth = 'BACK'
ob_empty.show_empty_image_perspective = False
ob_empty.empty_image_side = 'FRONT'
ob_empty.lineart.crease_threshold = 0.0
ob_empty_001.location = (0.0, -1.787, 0.7201)
ob_empty_001.rotation_euler = (1.571, -0.0, 1.571)
ob_empty_001.empty_display_type = 'IMAGE'
ob_empty_001.empty_display_size = 5.0
ob_empty_001.empty_image_depth = 'BACK'
ob_empty_001.show_empty_image_perspective = False
ob_empty_001.empty_image_side = 'FRONT'
ob_empty_001.lineart.crease_threshold = 0.0
ob_pingu.location = (0.0, 0.0, 0.0)
ob_pingu.rotation_euler = (1.571, -0.0, 0.0)
ob_pingu.lineart.crease_threshold = 0.0
_m = ob_pingu.modifiers.new('Mirror', 'MIRROR')
_m.use_axis = (False, False, True)
ob_woolhat.parent = ob_pingu
ob_woolhat.location = (0.03715, 1.092, 0.0001736)
ob_woolhat.rotation_euler = (-1.571, 0.0, 0.0)
ob_woolhat.lineart.crease_threshold = 0.0

# ---- collection membership
col_collection.objects.link(ob_light)
col_collection.objects.link(ob_camera)
col_collection.objects.link(ob_empty)
col_collection.objects.link(ob_empty_001)
col_pingu.objects.link(ob_pingu)
col_pingu.objects.link(ob_woolhat)

# ---- scene / render settings (as saved in the file)
scene.camera = ob_camera
scene.frame_start = 1; scene.frame_end = 250; scene.frame_set(1)
scene.render.engine = 'BLENDER_EEVEE_NEXT'
scene.cycles.use_denoising = False
scene.cycles.samples = 128
scene.cycles.sampling_pattern = 'TABULATED_SOBOL'
scene.cycles.use_adaptive_sampling = False
scene.cycles.use_light_tree = False
scene.view_settings.view_transform = 'Filmic'
bpy.context.view_layer.update()
